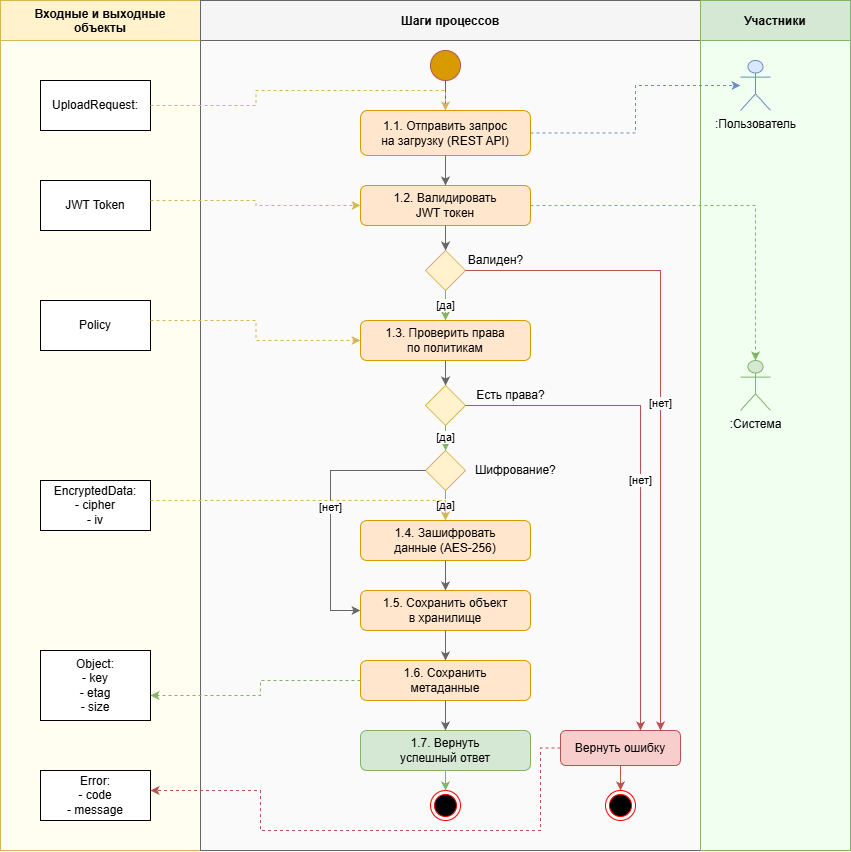

The diagram above was exported from draw.io. Its source (the exported page's mxGraphModel, read from the mxfile embedded in the PNG):
<mxGraphModel dx="1816" dy="681" grid="1" gridSize="10" guides="1" tooltips="1" connect="1" arrows="1" fold="1" page="1" pageScale="1" pageWidth="1100" pageHeight="900" math="0" shadow="0">
  <root>
    <mxCell id="0" />
    <mxCell id="1" parent="0" />
    <mxCell id="lane_data" parent="1" style="swimlane;startSize=40;horizontal=1;fillColor=#fff2cc;strokeColor=#d6b656;fontStyle=1;swimlaneFillColor=#fffef0;" value="Входные и выходные&#10;объекты" vertex="1">
      <mxGeometry height="850" width="200" x="20" y="20" as="geometry" />
    </mxCell>
    <mxCell id="M2Ajul9mocpRjmmZSo7J-3" parent="lane_data" style="html=1;whiteSpace=wrap;" value="&lt;span style=&quot;text-align: left;&quot;&gt;Object:&lt;/span&gt;&lt;br style=&quot;text-align: left;&quot;&gt;&lt;span style=&quot;text-align: left;&quot;&gt;- key&lt;/span&gt;&lt;br style=&quot;text-align: left;&quot;&gt;&lt;span style=&quot;text-align: left;&quot;&gt;- etag&lt;/span&gt;&lt;br style=&quot;text-align: left;&quot;&gt;&lt;span style=&quot;text-align: left;&quot;&gt;- size&lt;/span&gt;" vertex="1">
      <mxGeometry height="70" width="110" x="40" y="650" as="geometry" />
    </mxCell>
    <mxCell id="M2Ajul9mocpRjmmZSo7J-4" parent="lane_data" style="html=1;whiteSpace=wrap;" value="&lt;span style=&quot;text-align: left;&quot;&gt;Error:&lt;/span&gt;&lt;br style=&quot;text-align: left;&quot;&gt;&lt;span style=&quot;text-align: left;&quot;&gt;- code&lt;/span&gt;&lt;br style=&quot;text-align: left;&quot;&gt;&lt;span style=&quot;text-align: left;&quot;&gt;- message&lt;/span&gt;" vertex="1">
      <mxGeometry height="50" width="110" x="40" y="770" as="geometry" />
    </mxCell>
    <mxCell id="M2Ajul9mocpRjmmZSo7J-5" parent="lane_data" style="html=1;whiteSpace=wrap;" value="&lt;span style=&quot;text-align: left;&quot;&gt;EncryptedData:&lt;/span&gt;&lt;br style=&quot;text-align: left;&quot;&gt;&lt;span style=&quot;text-align: left;&quot;&gt;- cipher&lt;/span&gt;&lt;br style=&quot;text-align: left;&quot;&gt;&lt;span style=&quot;text-align: left;&quot;&gt;- iv&lt;/span&gt;" vertex="1">
      <mxGeometry height="50" width="110" x="40" y="480" as="geometry" />
    </mxCell>
    <mxCell id="M2Ajul9mocpRjmmZSo7J-6" parent="lane_data" style="html=1;whiteSpace=wrap;" value="&lt;span style=&quot;text-align: left;&quot;&gt;Policy&lt;/span&gt;" vertex="1">
      <mxGeometry height="50" width="110" x="40" y="300" as="geometry" />
    </mxCell>
    <mxCell id="M2Ajul9mocpRjmmZSo7J-7" parent="lane_data" style="html=1;whiteSpace=wrap;" value="JWT Token" vertex="1">
      <mxGeometry height="50" width="110" x="40" y="180" as="geometry" />
    </mxCell>
    <mxCell id="M2Ajul9mocpRjmmZSo7J-8" parent="lane_data" style="html=1;whiteSpace=wrap;" value="&lt;span style=&quot;text-align: left;&quot;&gt;UploadRequest:&lt;/span&gt;" vertex="1">
      <mxGeometry height="50" width="110" x="40" y="80" as="geometry" />
    </mxCell>
    <mxCell id="lane_process" parent="1" style="swimlane;startSize=40;horizontal=1;fillColor=#f5f5f5;strokeColor=#666666;fontStyle=1;swimlaneFillColor=#fafafa;" value="Шаги процессов" vertex="1">
      <mxGeometry height="850" width="500" x="220" y="20" as="geometry" />
    </mxCell>
    <mxCell id="decision2_label" parent="lane_process" style="text;html=1;strokeColor=none;fillColor=none;align=center;verticalAlign=middle;" value="Есть права?" vertex="1">
      <mxGeometry height="20" width="80" x="270" y="385" as="geometry" />
    </mxCell>
    <mxCell id="decision1_label" parent="lane_process" style="text;html=1;strokeColor=none;fillColor=none;align=center;verticalAlign=middle;" value="Валиден?" vertex="1">
      <mxGeometry height="20" width="60" x="265" y="250" as="geometry" />
    </mxCell>
    <mxCell id="M2Ajul9mocpRjmmZSo7J-1" parent="lane_process" style="ellipse;html=1;shape=endState;fillColor=#000000;strokeColor=#ff0000;" value="" vertex="1">
      <mxGeometry height="30" width="30" x="230" y="790" as="geometry" />
    </mxCell>
    <mxCell id="M2Ajul9mocpRjmmZSo7J-2" parent="lane_process" style="ellipse;html=1;shape=endState;fillColor=#000000;strokeColor=#ff0000;" value="" vertex="1">
      <mxGeometry height="30" width="30" x="405" y="790" as="geometry" />
    </mxCell>
    <mxCell id="lane_actors" parent="1" style="swimlane;startSize=40;horizontal=1;fillColor=#d5e8d4;strokeColor=#82b366;fontStyle=1;swimlaneFillColor=#f0fff0;" value="Участники" vertex="1">
      <mxGeometry height="850" width="150" x="720" y="20" as="geometry" />
    </mxCell>
    <mxCell id="actor_system" parent="lane_actors" style="shape=umlActor;verticalLabelPosition=bottom;verticalAlign=top;html=1;outlineConnect=0;fillColor=#d5e8d4;strokeColor=#82b366;" value=":Система" vertex="1">
      <mxGeometry height="50" width="30" x="40" y="360" as="geometry" />
    </mxCell>
    <mxCell id="actor_user" parent="1" style="shape=umlActor;verticalLabelPosition=bottom;verticalAlign=top;html=1;outlineConnect=0;fillColor=#dae8fc;strokeColor=#6c8ebf;" value=":Пользователь" vertex="1">
      <mxGeometry height="50" width="30" x="760" y="80" as="geometry" />
    </mxCell>
    <mxCell id="start" parent="1" style="ellipse;whiteSpace=wrap;html=1;aspect=fixed;fillColor=#d79b00;strokeColor=#b85450;" value="" vertex="1">
      <mxGeometry height="30" width="30" x="450" y="70" as="geometry" />
    </mxCell>
    <mxCell id="step1" parent="1" style="rounded=1;whiteSpace=wrap;html=1;fillColor=#ffe6cc;strokeColor=#d79b00;" value="1.1. Отправить запрос&#10;на загрузку (REST API)" vertex="1">
      <mxGeometry height="45" width="170" x="380" y="130" as="geometry" />
    </mxCell>
    <mxCell id="step2" parent="1" style="rounded=1;whiteSpace=wrap;html=1;fillColor=#ffe6cc;strokeColor=#d79b00;" value="1.2. Валидировать&#10;JWT токен" vertex="1">
      <mxGeometry height="40" width="170" x="380" y="205" as="geometry" />
    </mxCell>
    <mxCell id="decision1" parent="1" style="rhombus;whiteSpace=wrap;html=1;fillColor=#fff2cc;strokeColor=#d6b656;" value="" vertex="1">
      <mxGeometry height="40" width="40" x="445" y="270" as="geometry" />
    </mxCell>
    <mxCell id="step3" parent="1" style="rounded=1;whiteSpace=wrap;html=1;fillColor=#ffe6cc;strokeColor=#d79b00;" value="1.3. Проверить права&#10;по политикам" vertex="1">
      <mxGeometry height="40" width="170" x="380" y="340" as="geometry" />
    </mxCell>
    <mxCell id="decision2" parent="1" style="rhombus;whiteSpace=wrap;html=1;fillColor=#fff2cc;strokeColor=#d6b656;" value="" vertex="1">
      <mxGeometry height="40" width="40" x="445" y="405" as="geometry" />
    </mxCell>
    <mxCell id="decision3" parent="1" style="rhombus;whiteSpace=wrap;html=1;fillColor=#fff2cc;strokeColor=#d6b656;" value="" vertex="1">
      <mxGeometry height="40" width="40" x="445" y="470" as="geometry" />
    </mxCell>
    <mxCell id="decision3_label" parent="1" style="text;html=1;strokeColor=none;fillColor=none;align=center;verticalAlign=middle;" value="Шифрование?" vertex="1">
      <mxGeometry height="20" width="90" x="490" y="480" as="geometry" />
    </mxCell>
    <mxCell id="step4" parent="1" style="rounded=1;whiteSpace=wrap;html=1;fillColor=#ffe6cc;strokeColor=#d79b00;" value="1.4. Зашифровать&#10;данные (AES-256)" vertex="1">
      <mxGeometry height="40" width="170" x="380" y="540" as="geometry" />
    </mxCell>
    <mxCell id="step5" parent="1" style="rounded=1;whiteSpace=wrap;html=1;fillColor=#ffe6cc;strokeColor=#d79b00;" value="1.5. Сохранить объект&#10;в хранилище" vertex="1">
      <mxGeometry height="40" width="170" x="380" y="610" as="geometry" />
    </mxCell>
    <mxCell id="step6" parent="1" style="rounded=1;whiteSpace=wrap;html=1;fillColor=#ffe6cc;strokeColor=#d79b00;" value="1.6. Сохранить&#10;метаданные" vertex="1">
      <mxGeometry height="40" width="170" x="380" y="680" as="geometry" />
    </mxCell>
    <mxCell id="step7" parent="1" style="rounded=1;whiteSpace=wrap;html=1;fillColor=#d5e8d4;strokeColor=#82b366;" value="1.7. Вернуть&#10;успешный ответ" vertex="1">
      <mxGeometry height="40" width="170" x="380" y="750" as="geometry" />
    </mxCell>
    <mxCell id="step_error" parent="1" style="rounded=1;whiteSpace=wrap;html=1;fillColor=#f8cecc;strokeColor=#b85450;" value="Вернуть ошибку" vertex="1">
      <mxGeometry height="35" width="120" x="580" y="750" as="geometry" />
    </mxCell>
    <mxCell id="conn_start" edge="1" parent="1" source="start" style="edgeStyle=orthogonalEdgeStyle;rounded=0;orthogonalLoop=1;jettySize=auto;html=1;strokeColor=#666666;" target="step1">
      <mxGeometry relative="1" as="geometry" />
    </mxCell>
    <mxCell id="conn1" edge="1" parent="1" source="step1" style="edgeStyle=orthogonalEdgeStyle;rounded=0;orthogonalLoop=1;jettySize=auto;html=1;strokeColor=#666666;" target="step2">
      <mxGeometry relative="1" as="geometry" />
    </mxCell>
    <mxCell id="conn2" edge="1" parent="1" source="step2" style="edgeStyle=orthogonalEdgeStyle;rounded=0;orthogonalLoop=1;jettySize=auto;html=1;strokeColor=#666666;" target="decision1">
      <mxGeometry relative="1" as="geometry" />
    </mxCell>
    <mxCell id="conn3_yes" edge="1" parent="1" source="decision1" style="edgeStyle=orthogonalEdgeStyle;rounded=0;orthogonalLoop=1;jettySize=auto;html=1;strokeColor=#82b366;" target="step3" value="[да]">
      <mxGeometry relative="1" as="geometry" />
    </mxCell>
    <mxCell id="conn3_no" edge="1" parent="1" source="decision1" style="edgeStyle=orthogonalEdgeStyle;rounded=0;orthogonalLoop=1;jettySize=auto;html=1;strokeColor=#b85450;exitX=1;exitY=0.5;exitDx=0;exitDy=0;" target="step_error" value="[нет]">
      <mxGeometry relative="1" as="geometry">
        <Array as="points">
          <mxPoint x="680" y="290" />
        </Array>
      </mxGeometry>
    </mxCell>
    <mxCell id="conn4" edge="1" parent="1" source="step3" style="edgeStyle=orthogonalEdgeStyle;rounded=0;orthogonalLoop=1;jettySize=auto;html=1;strokeColor=#666666;" target="decision2">
      <mxGeometry relative="1" as="geometry" />
    </mxCell>
    <mxCell id="conn5_yes" edge="1" parent="1" source="decision2" style="edgeStyle=orthogonalEdgeStyle;rounded=0;orthogonalLoop=1;jettySize=auto;html=1;strokeColor=#82b366;" target="decision3" value="[да]">
      <mxGeometry relative="1" as="geometry" />
    </mxCell>
    <mxCell id="conn5_no" edge="1" parent="1" source="decision2" style="edgeStyle=orthogonalEdgeStyle;rounded=0;orthogonalLoop=1;jettySize=auto;html=1;strokeColor=#b85450;exitX=1;exitY=0.5;exitDx=0;exitDy=0;" target="step_error" value="[нет]">
      <mxGeometry relative="1" as="geometry">
        <Array as="points">
          <mxPoint x="660" y="425" />
          <mxPoint x="660" y="768" />
        </Array>
      </mxGeometry>
    </mxCell>
    <mxCell id="conn6_yes" edge="1" parent="1" source="decision3" style="edgeStyle=orthogonalEdgeStyle;rounded=0;orthogonalLoop=1;jettySize=auto;html=1;strokeColor=#82b366;" target="step4" value="[да]">
      <mxGeometry relative="1" as="geometry" />
    </mxCell>
    <mxCell id="conn6_no" edge="1" parent="1" source="decision3" style="edgeStyle=orthogonalEdgeStyle;rounded=0;orthogonalLoop=1;jettySize=auto;html=1;strokeColor=#666666;exitX=0;exitY=0.5;exitDx=0;exitDy=0;" target="step5" value="[нет]">
      <mxGeometry relative="1" as="geometry">
        <Array as="points">
          <mxPoint x="350" y="490" />
          <mxPoint x="350" y="630" />
        </Array>
      </mxGeometry>
    </mxCell>
    <mxCell id="conn7" edge="1" parent="1" source="step4" style="edgeStyle=orthogonalEdgeStyle;rounded=0;orthogonalLoop=1;jettySize=auto;html=1;strokeColor=#666666;" target="step5">
      <mxGeometry relative="1" as="geometry" />
    </mxCell>
    <mxCell id="conn8" edge="1" parent="1" source="step5" style="edgeStyle=orthogonalEdgeStyle;rounded=0;orthogonalLoop=1;jettySize=auto;html=1;strokeColor=#666666;" target="step6">
      <mxGeometry relative="1" as="geometry" />
    </mxCell>
    <mxCell id="conn9" edge="1" parent="1" source="step6" style="edgeStyle=orthogonalEdgeStyle;rounded=0;orthogonalLoop=1;jettySize=auto;html=1;strokeColor=#666666;" target="step7">
      <mxGeometry relative="1" as="geometry" />
    </mxCell>
    <mxCell id="conn_end_success" edge="1" parent="1" source="step7" style="edgeStyle=orthogonalEdgeStyle;rounded=0;orthogonalLoop=1;jettySize=auto;html=1;strokeColor=#82b366;">
      <mxGeometry relative="1" as="geometry">
        <mxPoint x="465" y="810" as="targetPoint" />
      </mxGeometry>
    </mxCell>
    <mxCell id="conn_end_error" edge="1" parent="1" source="step_error" style="edgeStyle=orthogonalEdgeStyle;rounded=0;orthogonalLoop=1;jettySize=auto;html=1;strokeColor=#b85450;">
      <mxGeometry relative="1" as="geometry">
        <mxPoint x="640" y="810" as="targetPoint" />
      </mxGeometry>
    </mxCell>
    <mxCell id="data_conn1" edge="1" parent="1" style="edgeStyle=orthogonalEdgeStyle;rounded=0;orthogonalLoop=1;jettySize=auto;html=1;dashed=1;strokeColor=#d6b656;" target="step1">
      <mxGeometry relative="1" as="geometry">
        <mxPoint x="170" y="125" as="sourcePoint" />
      </mxGeometry>
    </mxCell>
    <mxCell id="data_conn2" edge="1" parent="1" style="edgeStyle=orthogonalEdgeStyle;rounded=0;orthogonalLoop=1;jettySize=auto;html=1;dashed=1;strokeColor=#d6b656;" target="step2">
      <mxGeometry relative="1" as="geometry">
        <mxPoint x="170" y="220.0344827586207" as="sourcePoint" />
      </mxGeometry>
    </mxCell>
    <mxCell id="data_conn3" edge="1" parent="1" style="edgeStyle=orthogonalEdgeStyle;rounded=0;orthogonalLoop=1;jettySize=auto;html=1;dashed=1;strokeColor=#d6b656;" target="step3">
      <mxGeometry relative="1" as="geometry">
        <mxPoint x="170" y="340.0344827586207" as="sourcePoint" />
      </mxGeometry>
    </mxCell>
    <mxCell id="data_conn4" edge="1" parent="1" style="edgeStyle=orthogonalEdgeStyle;rounded=0;orthogonalLoop=1;jettySize=auto;html=1;dashed=1;strokeColor=#d6b656;" target="step4">
      <mxGeometry relative="1" as="geometry">
        <mxPoint x="170" y="520.0344827586207" as="sourcePoint" />
      </mxGeometry>
    </mxCell>
    <mxCell id="data_conn5" edge="1" parent="1" source="step6" style="edgeStyle=orthogonalEdgeStyle;rounded=0;orthogonalLoop=1;jettySize=auto;html=1;dashed=1;strokeColor=#82b366;">
      <mxGeometry relative="1" as="geometry">
        <Array as="points">
          <mxPoint x="280" y="700" />
          <mxPoint x="280" y="715" />
        </Array>
        <mxPoint x="170" y="715" as="targetPoint" />
      </mxGeometry>
    </mxCell>
    <mxCell id="data_conn6" edge="1" parent="1" source="step_error" style="edgeStyle=orthogonalEdgeStyle;rounded=0;orthogonalLoop=1;jettySize=auto;html=1;dashed=1;strokeColor=#b85450;">
      <mxGeometry relative="1" as="geometry">
        <Array as="points">
          <mxPoint x="560" y="767" />
          <mxPoint x="560" y="850" />
          <mxPoint x="280" y="850" />
          <mxPoint x="280" y="810" />
        </Array>
        <mxPoint x="170" y="810.0344827586207" as="targetPoint" />
      </mxGeometry>
    </mxCell>
    <mxCell id="actor_conn1" edge="1" parent="1" source="step1" style="edgeStyle=orthogonalEdgeStyle;rounded=0;orthogonalLoop=1;jettySize=auto;html=1;dashed=1;strokeColor=#6c8ebf;" target="actor_user">
      <mxGeometry relative="1" as="geometry" />
    </mxCell>
    <mxCell id="actor_conn2" edge="1" parent="1" source="step2" style="edgeStyle=orthogonalEdgeStyle;rounded=0;orthogonalLoop=1;jettySize=auto;html=1;dashed=1;strokeColor=#82b366;" target="actor_system">
      <mxGeometry relative="1" as="geometry">
        <Array as="points">
          <mxPoint x="775" y="225" />
        </Array>
      </mxGeometry>
    </mxCell>
  </root>
</mxGraphModel>